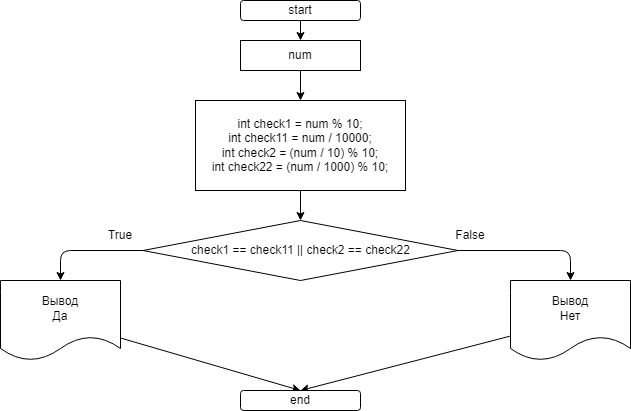

The diagram above was exported from draw.io. Its source (the exported page's mxGraphModel, read from the mxfile embedded in the PNG):
<mxGraphModel dx="714" dy="260" grid="1" gridSize="10" guides="1" tooltips="1" connect="1" arrows="1" fold="1" page="1" pageScale="1" pageWidth="827" pageHeight="1169" math="0" shadow="0">
  <root>
    <mxCell id="0" />
    <mxCell id="1" parent="0" />
    <mxCell id="4" value="" style="edgeStyle=none;html=1;" parent="1" source="2" target="3" edge="1">
      <mxGeometry relative="1" as="geometry" />
    </mxCell>
    <mxCell id="2" value="start" style="rounded=1;whiteSpace=wrap;html=1;" parent="1" vertex="1">
      <mxGeometry x="310" y="20" width="120" height="20" as="geometry" />
    </mxCell>
    <mxCell id="6" value="" style="edgeStyle=none;html=1;" parent="1" source="3" target="5" edge="1">
      <mxGeometry relative="1" as="geometry" />
    </mxCell>
    <mxCell id="3" value="num&lt;br&gt;" style="rounded=0;whiteSpace=wrap;html=1;" parent="1" vertex="1">
      <mxGeometry x="310" y="60" width="120" height="30" as="geometry" />
    </mxCell>
    <mxCell id="8" value="" style="edgeStyle=none;html=1;" parent="1" source="5" target="7" edge="1">
      <mxGeometry relative="1" as="geometry" />
    </mxCell>
    <mxCell id="5" value="&lt;div&gt;int check1 = num % 10;&lt;/div&gt;&lt;div&gt;int check11 = num / 10000;&lt;/div&gt;&lt;div&gt;int check2 = (num / 10) % 10;&lt;/div&gt;&lt;div&gt;int check22 = (num / 1000) % 10;&lt;/div&gt;" style="rounded=0;whiteSpace=wrap;html=1;" parent="1" vertex="1">
      <mxGeometry x="265" y="120" width="210" height="90" as="geometry" />
    </mxCell>
    <mxCell id="10" value="" style="edgeStyle=none;html=1;" parent="1" source="7" target="9" edge="1">
      <mxGeometry relative="1" as="geometry">
        <Array as="points">
          <mxPoint x="130" y="270" />
        </Array>
      </mxGeometry>
    </mxCell>
    <mxCell id="12" value="" style="edgeStyle=none;html=1;" parent="1" source="7" target="11" edge="1">
      <mxGeometry relative="1" as="geometry">
        <Array as="points">
          <mxPoint x="640" y="270" />
        </Array>
      </mxGeometry>
    </mxCell>
    <mxCell id="7" value="check1 == check11 || check2 == check22" style="rhombus;whiteSpace=wrap;html=1;" parent="1" vertex="1">
      <mxGeometry x="212.5" y="240" width="315" height="60" as="geometry" />
    </mxCell>
    <mxCell id="16" style="edgeStyle=none;html=1;entryX=0.5;entryY=0;entryDx=0;entryDy=0;" parent="1" source="9" target="15" edge="1">
      <mxGeometry relative="1" as="geometry" />
    </mxCell>
    <mxCell id="9" value="Вывод&lt;br&gt;Да" style="shape=document;whiteSpace=wrap;html=1;boundedLbl=1;" parent="1" vertex="1">
      <mxGeometry x="70" y="300" width="120" height="80" as="geometry" />
    </mxCell>
    <mxCell id="17" style="edgeStyle=none;html=1;entryX=0.5;entryY=0;entryDx=0;entryDy=0;" parent="1" source="11" target="15" edge="1">
      <mxGeometry relative="1" as="geometry" />
    </mxCell>
    <mxCell id="11" value="Вывод&lt;br&gt;Нет" style="shape=document;whiteSpace=wrap;html=1;boundedLbl=1;" parent="1" vertex="1">
      <mxGeometry x="580" y="300" width="120" height="80" as="geometry" />
    </mxCell>
    <mxCell id="13" value="False" style="text;html=1;strokeColor=none;fillColor=none;align=center;verticalAlign=middle;whiteSpace=wrap;rounded=0;" parent="1" vertex="1">
      <mxGeometry x="510" y="240" width="60" height="30" as="geometry" />
    </mxCell>
    <mxCell id="14" value="True" style="text;html=1;strokeColor=none;fillColor=none;align=center;verticalAlign=middle;whiteSpace=wrap;rounded=0;" parent="1" vertex="1">
      <mxGeometry x="160" y="240" width="60" height="30" as="geometry" />
    </mxCell>
    <mxCell id="15" value="end" style="rounded=1;whiteSpace=wrap;html=1;" parent="1" vertex="1">
      <mxGeometry x="310" y="410" width="120" height="20" as="geometry" />
    </mxCell>
  </root>
</mxGraphModel>